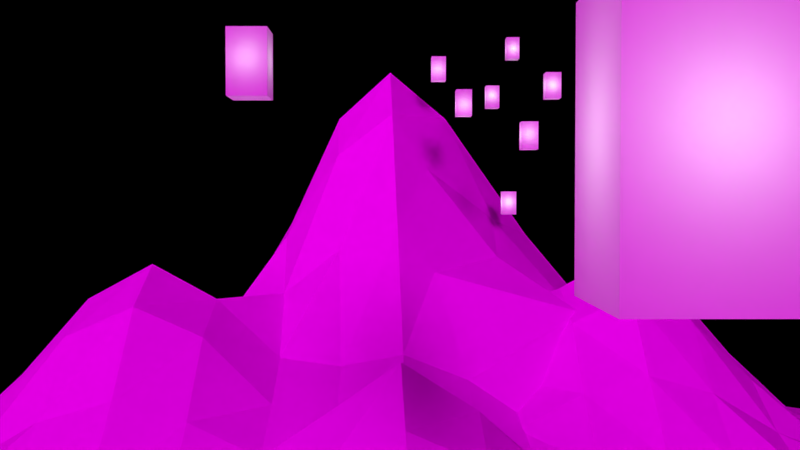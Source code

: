 # Source: hill_lantern.blend  (saved by Blender 2.79.0; exported with 4.5.12 LTS)
import bpy
from mathutils import Matrix  # noqa: F401  (used for matrix-valued properties, if any)

bpy.ops.wm.read_factory_settings(use_empty=True)
scene = bpy.context.scene
scene.name = 'Scene'

# ---- collections
col_collection_1 = bpy.data.collections.new('Collection 1'); scene.collection.children.link(col_collection_1)

# ---- images (referenced by path relative to the original .blend; pixels are not part of the script)
import os
ASSET_DIR = os.environ.get("B2B_ASSET_DIR", "")  # directory of the original .blend (textures are referenced by path, not embedded)
HERE = os.path.dirname(os.path.abspath(__file__))  # packed textures are extracted next to this script under _unpacked/

def load_image(name, relpath, width, height, colorspace="sRGB"):
    """Load a texture the original file referenced (path relative to the .blend, or extracted next to this script)."""
    p = next((c for c in (os.path.join(HERE, relpath), os.path.join(ASSET_DIR, relpath)) if relpath and os.path.exists(c)), "")
    if p:
        img = bpy.data.images.load(p, check_existing=True)
        img.name = name
    else:  # same state as the original file: an image datablock whose file is absent (Cycles renders it pink)
        img = bpy.data.images.new(name, width, height)
        img.source = "FILE"
        img.filepath = "//" + (relpath or name)
    img.colorspace_settings.name = colorspace
    return img
img_g = load_image('g', '', 1024, 1024, 'sRGB')
img_unnamed_jpg = load_image('unnamed.jpg', 'unnamed.jpg', 1024, 1024, 'Non-Color')

# ---- materials (node trees are filled in below, after node groups)
mat_material_002 = bpy.data.materials.new('Material.002')
mat_material_002.alpha_threshold = 0.0
mat_material_002.roughness = 0.5
mat_material_001 = bpy.data.materials.new('Material.001')
mat_material_001.alpha_threshold = 0.0
mat_material_001.roughness = 0.5

# ---- material node trees
mat_material_002.use_nodes = True; mat_material_002.node_tree.nodes.clear()
_N = mat_material_002.node_tree.nodes; _L = mat_material_002.node_tree.links
n0 = _N.new('ShaderNodeOutputMaterial'); n0.name = 'Material Output'; n0.location = (447, 299)
n1 = _N.new('ShaderNodeMixShader'); n1.name = 'Mix Shader'; n1.location = (249, 320)
n2 = _N.new('ShaderNodeTexImage'); n2.name = 'Image Texture'; n2.location = (-168, 370)
n2.width = 140
n2.image = img_g
n3 = _N.new('ShaderNodeBsdfDiffuse'); n3.name = 'Diffuse BSDF'; n3.location = (47, 308)
n4 = _N.new('ShaderNodeBsdfTranslucent'); n4.name = 'Translucent BSDF'; n4.location = (25, 113)
_L.new(n1.outputs[0], n0.inputs[0])
_L.new(n3.outputs[0], n1.inputs[1])
_L.new(n2.outputs[0], n3.inputs[0])
_L.new(n4.outputs[0], n1.inputs[2])
n0.is_active_output = True
mat_material_001.use_nodes = True; mat_material_001.node_tree.nodes.clear()
_N = mat_material_001.node_tree.nodes; _L = mat_material_001.node_tree.links
n0 = _N.new('ShaderNodeOutputMaterial'); n0.name = 'Material Output'; n0.location = (300, 300)
n1 = _N.new('ShaderNodeTexImage'); n1.name = 'Image Texture'; n1.location = (-132, 313)
n1.width = 140
n1.image = img_g
n2 = _N.new('ShaderNodeBsdfDiffuse'); n2.name = 'Diffuse BSDF'; n2.location = (70, 312)
_L.new(n2.outputs[0], n0.inputs[0])
_L.new(n1.outputs[0], n2.inputs[0])
n0.is_active_output = True

# ---- world
world_world = bpy.data.worlds.new('World'); scene.world = world_world
world_world.use_nodes = True; world_world.node_tree.nodes.clear()
_N = world_world.node_tree.nodes; _L = world_world.node_tree.links
n0 = _N.new('ShaderNodeOutputWorld'); n0.name = 'World Output'; n0.location = (300, 300)
n1 = _N.new('ShaderNodeBackground'); n1.name = 'Background'; n1.location = (10, 300)
n2 = _N.new('ShaderNodeTexImage'); n2.name = 'Image Texture'; n2.location = (-180, 300)
n2.width = 140
n2.image = img_unnamed_jpg
n2.interpolation = 'Closest'
n2.extension = 'CLIP'
n3 = _N.new('ShaderNodeTexCoord'); n3.name = 'Texture Coordinate'; n3.location = (-370, 300)
_L.new(n1.outputs[0], n0.inputs[0])
_L.new(n2.outputs[0], n1.inputs[0])
_L.new(n3.outputs[1], n2.inputs[0])
n0.is_active_output = True
world_world.color = (0.0006654, 0.001972, 0.01885)
world_world.use_sun_shadow = False
world_world.sun_shadow_jitter_overblur = 0.0
world_world.cycles.sampling_method = 'MANUAL'

# ---- cameras
cam_camera_001 = bpy.data.cameras.new('Camera.001')
cam_camera_001.clip_end = 100.0
cam_camera_001.lens = 35.0
cam_camera_001.sensor_width = 32.0
cam_camera_001.sensor_height = 18.0
cam_camera_001.display_size = 2.0
cam_camera_001.dof.focus_distance = 0.0

# ---- lights
light_point_001 = bpy.data.lights.new('Point.001', 'POINT')
light_point_001.transmission_factor = 0.0
light_point_001.energy = 400.0
light_point_001.shadow_buffer_clip_start = 0.5
light_point_001.shadow_soft_size = 0.1
light_point_001.shadow_maximum_resolution = 0.006
light_point_001.use_absolute_resolution = True
light_point_015 = bpy.data.lights.new('Point.015', 'POINT')
light_point_015.transmission_factor = 0.0
light_point_015.energy = 30.0
light_point_015.shadow_buffer_clip_start = 0.5
light_point_015.shadow_soft_size = 0.1
light_point_015.shadow_maximum_resolution = 0.006
light_point_015.use_absolute_resolution = True
light_point_014 = bpy.data.lights.new('Point.014', 'POINT')
light_point_014.transmission_factor = 0.0
light_point_014.energy = 30.0
light_point_014.shadow_buffer_clip_start = 0.5
light_point_014.shadow_soft_size = 0.1
light_point_014.shadow_maximum_resolution = 0.006
light_point_014.use_absolute_resolution = True
light_point_013 = bpy.data.lights.new('Point.013', 'POINT')
light_point_013.transmission_factor = 0.0
light_point_013.energy = 30.0
light_point_013.shadow_buffer_clip_start = 0.5
light_point_013.shadow_soft_size = 0.1
light_point_013.shadow_maximum_resolution = 0.006
light_point_013.use_absolute_resolution = True
light_point_012 = bpy.data.lights.new('Point.012', 'POINT')
light_point_012.transmission_factor = 0.0
light_point_012.energy = 30.0
light_point_012.shadow_buffer_clip_start = 0.5
light_point_012.shadow_soft_size = 0.1
light_point_012.shadow_maximum_resolution = 0.006
light_point_012.use_absolute_resolution = True
light_point_011 = bpy.data.lights.new('Point.011', 'POINT')
light_point_011.transmission_factor = 0.0
light_point_011.energy = 30.0
light_point_011.shadow_buffer_clip_start = 0.5
light_point_011.shadow_soft_size = 0.1
light_point_011.shadow_maximum_resolution = 0.006
light_point_011.use_absolute_resolution = True
light_point_009 = bpy.data.lights.new('Point.009', 'POINT')
light_point_009.transmission_factor = 0.0
light_point_009.energy = 30.0
light_point_009.shadow_buffer_clip_start = 0.5
light_point_009.shadow_soft_size = 0.1
light_point_009.shadow_maximum_resolution = 0.006
light_point_009.use_absolute_resolution = True
light_point_008 = bpy.data.lights.new('Point.008', 'POINT')
light_point_008.transmission_factor = 0.0
light_point_008.energy = 30.0
light_point_008.shadow_buffer_clip_start = 0.5
light_point_008.shadow_soft_size = 0.1
light_point_008.shadow_maximum_resolution = 0.006
light_point_008.use_absolute_resolution = True
light_sun_003 = bpy.data.lights.new('Sun.003', 'SUN')
light_sun_003.transmission_factor = 0.0
light_sun_003.angle = 0.1993
light_sun_003.energy = 1.0
light_sun_003.shadow_buffer_clip_start = 0.5
light_sun_003.shadow_soft_size = 0.1
light_sun_003.shadow_cascade_max_distance = 1000.0
light_point = bpy.data.lights.new('Point', 'POINT')
light_point.transmission_factor = 0.0
light_point.energy = 100.0
light_point.shadow_buffer_clip_start = 0.5
light_point.shadow_soft_size = 0.1
light_point.shadow_maximum_resolution = 0.006
light_point.use_absolute_resolution = True

# ---- meshes
me_cube_000 = bpy.data.meshes.new('Cube.000')
me_cube_000.from_pydata([(-1.88, -2.01, -3.48), (-1.88, -2.01, 3.219), (-1.88, 2.01, -3.48), (-1.88, 2.01, 3.219), (2.141, -2.01, -3.48), (2.141, -2.01, 3.219), (2.141, 2.01, -3.48), (2.141, 2.01, 3.219)], [], [(0, 1, 3, 2), (2, 3, 7, 6), (6, 7, 5, 4), (4, 5, 1, 0), (2, 6, 4, 0), (7, 3, 1, 5)])
_uv = me_cube_000.uv_layers.new(name='UVMap')
_uv.uv.foreach_set('vector', [0.2068, 0.5, 0.2068, 0.2068, 0.4023, 0.2068, 0.4023, 0.5, 0.4023, 0.5, 0.4023, 0.7932, 0.2068, 0.7932, 0.2068, 0.5, 0.7932, 0.2068, 0.7932, 0.5, 0.5977, 0.5, 0.5977, 0.2068, 0.4023, 0.5, 0.4023, 0.2068, 0.5977, 0.2068, 0.5977, 0.5, 0.4023, 0.5, 0.5977, 0.5, 0.5977, 0.676, 0.4023, 0.676, 0.7932, 0.676, 0.5977, 0.676, 0.5977, 0.5, 0.7932, 0.5])
me_cube_000.materials.append(mat_material_002)
me_cube_000.use_remesh_preserve_volume = False
me_cube_000.use_remesh_preserve_attributes = False
me_cube_000.use_mirror_vertex_groups = False
me_cube_000.update()
me_cube_009 = bpy.data.meshes.new('Cube.009')
me_cube_009.from_pydata([(-1.88, -2.01, -3.48), (-1.88, -2.01, 3.219), (-1.88, 2.01, -3.48), (-1.88, 2.01, 3.219), (2.141, -2.01, -3.48), (2.141, -2.01, 3.219), (2.141, 2.01, -3.48), (2.141, 2.01, 3.219)], [], [(0, 1, 3, 2), (2, 3, 7, 6), (6, 7, 5, 4), (4, 5, 1, 0), (2, 6, 4, 0), (7, 3, 1, 5)])
_uv = me_cube_009.uv_layers.new(name='UVMap')
_uv.uv.foreach_set('vector', [0.2068, 0.5, 0.2068, 0.2068, 0.4023, 0.2068, 0.4023, 0.5, 0.4023, 0.5, 0.4023, 0.7932, 0.2068, 0.7932, 0.2068, 0.5, 0.7932, 0.2068, 0.7932, 0.5, 0.5977, 0.5, 0.5977, 0.2068, 0.4023, 0.5, 0.4023, 0.2068, 0.5977, 0.2068, 0.5977, 0.5, 0.4023, 0.5, 0.5977, 0.5, 0.5977, 0.676, 0.4023, 0.676, 0.7932, 0.676, 0.5977, 0.676, 0.5977, 0.5, 0.7932, 0.5])
me_cube_009.materials.append(mat_material_002)
me_cube_009.use_remesh_preserve_volume = False
me_cube_009.use_remesh_preserve_attributes = False
me_cube_009.use_mirror_vertex_groups = False
me_cube_009.update()
me_cube_008 = bpy.data.meshes.new('Cube.008')
me_cube_008.from_pydata([(-1.88, -2.01, -3.48), (-1.88, -2.01, 3.219), (-1.88, 2.01, -3.48), (-1.88, 2.01, 3.219), (2.141, -2.01, -3.48), (2.141, -2.01, 3.219), (2.141, 2.01, -3.48), (2.141, 2.01, 3.219)], [], [(0, 1, 3, 2), (2, 3, 7, 6), (6, 7, 5, 4), (4, 5, 1, 0), (2, 6, 4, 0), (7, 3, 1, 5)])
_uv = me_cube_008.uv_layers.new(name='UVMap')
_uv.uv.foreach_set('vector', [0.2068, 0.5, 0.2068, 0.2068, 0.4023, 0.2068, 0.4023, 0.5, 0.4023, 0.5, 0.4023, 0.7932, 0.2068, 0.7932, 0.2068, 0.5, 0.7932, 0.2068, 0.7932, 0.5, 0.5977, 0.5, 0.5977, 0.2068, 0.4023, 0.5, 0.4023, 0.2068, 0.5977, 0.2068, 0.5977, 0.5, 0.4023, 0.5, 0.5977, 0.5, 0.5977, 0.676, 0.4023, 0.676, 0.7932, 0.676, 0.5977, 0.676, 0.5977, 0.5, 0.7932, 0.5])
me_cube_008.materials.append(mat_material_002)
me_cube_008.use_remesh_preserve_volume = False
me_cube_008.use_remesh_preserve_attributes = False
me_cube_008.use_mirror_vertex_groups = False
me_cube_008.update()
me_cube_007 = bpy.data.meshes.new('Cube.007')
me_cube_007.from_pydata([(-1.88, -2.01, -3.48), (-1.88, -2.01, 3.219), (-1.88, 2.01, -3.48), (-1.88, 2.01, 3.219), (2.141, -2.01, -3.48), (2.141, -2.01, 3.219), (2.141, 2.01, -3.48), (2.141, 2.01, 3.219)], [], [(0, 1, 3, 2), (2, 3, 7, 6), (6, 7, 5, 4), (4, 5, 1, 0), (2, 6, 4, 0), (7, 3, 1, 5)])
_uv = me_cube_007.uv_layers.new(name='UVMap')
_uv.uv.foreach_set('vector', [0.2068, 0.5, 0.2068, 0.2068, 0.4023, 0.2068, 0.4023, 0.5, 0.4023, 0.5, 0.4023, 0.7932, 0.2068, 0.7932, 0.2068, 0.5, 0.7932, 0.2068, 0.7932, 0.5, 0.5977, 0.5, 0.5977, 0.2068, 0.4023, 0.5, 0.4023, 0.2068, 0.5977, 0.2068, 0.5977, 0.5, 0.4023, 0.5, 0.5977, 0.5, 0.5977, 0.676, 0.4023, 0.676, 0.7932, 0.676, 0.5977, 0.676, 0.5977, 0.5, 0.7932, 0.5])
me_cube_007.materials.append(mat_material_002)
me_cube_007.use_remesh_preserve_volume = False
me_cube_007.use_remesh_preserve_attributes = False
me_cube_007.use_mirror_vertex_groups = False
me_cube_007.update()
me_cube_005 = bpy.data.meshes.new('Cube.005')
me_cube_005.from_pydata([(-1.88, -2.01, -3.48), (-1.88, -2.01, 3.219), (-1.88, 2.01, -3.48), (-1.88, 2.01, 3.219), (2.141, -2.01, -3.48), (2.141, -2.01, 3.219), (2.141, 2.01, -3.48), (2.141, 2.01, 3.219)], [], [(0, 1, 3, 2), (2, 3, 7, 6), (6, 7, 5, 4), (4, 5, 1, 0), (2, 6, 4, 0), (7, 3, 1, 5)])
_uv = me_cube_005.uv_layers.new(name='UVMap')
_uv.uv.foreach_set('vector', [0.2068, 0.5, 0.2068, 0.2068, 0.4023, 0.2068, 0.4023, 0.5, 0.4023, 0.5, 0.4023, 0.7932, 0.2068, 0.7932, 0.2068, 0.5, 0.7932, 0.2068, 0.7932, 0.5, 0.5977, 0.5, 0.5977, 0.2068, 0.4023, 0.5, 0.4023, 0.2068, 0.5977, 0.2068, 0.5977, 0.5, 0.4023, 0.5, 0.5977, 0.5, 0.5977, 0.676, 0.4023, 0.676, 0.7932, 0.676, 0.5977, 0.676, 0.5977, 0.5, 0.7932, 0.5])
me_cube_005.materials.append(mat_material_002)
me_cube_005.use_remesh_preserve_volume = False
me_cube_005.use_remesh_preserve_attributes = False
me_cube_005.use_mirror_vertex_groups = False
me_cube_005.update()
me_cube_004 = bpy.data.meshes.new('Cube.004')
me_cube_004.from_pydata([(-1.88, -2.01, -3.48), (-1.88, -2.01, 3.219), (-1.88, 2.01, -3.48), (-1.88, 2.01, 3.219), (2.141, -2.01, -3.48), (2.141, -2.01, 3.219), (2.141, 2.01, -3.48), (2.141, 2.01, 3.219)], [], [(0, 1, 3, 2), (2, 3, 7, 6), (6, 7, 5, 4), (4, 5, 1, 0), (2, 6, 4, 0), (7, 3, 1, 5)])
_uv = me_cube_004.uv_layers.new(name='UVMap')
_uv.uv.foreach_set('vector', [0.2068, 0.5, 0.2068, 0.2068, 0.4023, 0.2068, 0.4023, 0.5, 0.4023, 0.5, 0.4023, 0.7932, 0.2068, 0.7932, 0.2068, 0.5, 0.7932, 0.2068, 0.7932, 0.5, 0.5977, 0.5, 0.5977, 0.2068, 0.4023, 0.5, 0.4023, 0.2068, 0.5977, 0.2068, 0.5977, 0.5, 0.4023, 0.5, 0.5977, 0.5, 0.5977, 0.676, 0.4023, 0.676, 0.7932, 0.676, 0.5977, 0.676, 0.5977, 0.5, 0.7932, 0.5])
me_cube_004.materials.append(mat_material_002)
me_cube_004.use_remesh_preserve_volume = False
me_cube_004.use_remesh_preserve_attributes = False
me_cube_004.use_mirror_vertex_groups = False
me_cube_004.update()
me_cube_003 = bpy.data.meshes.new('Cube.003')
me_cube_003.from_pydata([(-1.88, -2.01, -3.48), (-1.88, -2.01, 3.219), (-1.88, 2.01, -3.48), (-1.88, 2.01, 3.219), (2.141, -2.01, -3.48), (2.141, -2.01, 3.219), (2.141, 2.01, -3.48), (2.141, 2.01, 3.219)], [], [(0, 1, 3, 2), (2, 3, 7, 6), (6, 7, 5, 4), (4, 5, 1, 0), (2, 6, 4, 0), (7, 3, 1, 5)])
_uv = me_cube_003.uv_layers.new(name='UVMap')
_uv.uv.foreach_set('vector', [0.2068, 0.5, 0.2068, 0.2068, 0.4023, 0.2068, 0.4023, 0.5, 0.4023, 0.5, 0.4023, 0.7932, 0.2068, 0.7932, 0.2068, 0.5, 0.7932, 0.2068, 0.7932, 0.5, 0.5977, 0.5, 0.5977, 0.2068, 0.4023, 0.5, 0.4023, 0.2068, 0.5977, 0.2068, 0.5977, 0.5, 0.4023, 0.5, 0.5977, 0.5, 0.5977, 0.676, 0.4023, 0.676, 0.7932, 0.676, 0.5977, 0.676, 0.5977, 0.5, 0.7932, 0.5])
me_cube_003.materials.append(mat_material_002)
me_cube_003.use_remesh_preserve_volume = False
me_cube_003.use_remesh_preserve_attributes = False
me_cube_003.use_mirror_vertex_groups = False
me_cube_003.update()
me_cube_002 = bpy.data.meshes.new('Cube.002')
me_cube_002.from_pydata([(-1.88, -2.01, -3.48), (-1.88, -2.01, 3.219), (-1.88, 2.01, -3.48), (-1.88, 2.01, 3.219), (2.141, -2.01, -3.48), (2.141, -2.01, 3.219), (2.141, 2.01, -3.48), (2.141, 2.01, 3.219)], [], [(0, 1, 3, 2), (2, 3, 7, 6), (6, 7, 5, 4), (4, 5, 1, 0), (2, 6, 4, 0), (7, 3, 1, 5)])
_uv = me_cube_002.uv_layers.new(name='UVMap')
_uv.uv.foreach_set('vector', [0.2068, 0.5, 0.2068, 0.2068, 0.4023, 0.2068, 0.4023, 0.5, 0.4023, 0.5, 0.4023, 0.7932, 0.2068, 0.7932, 0.2068, 0.5, 0.7932, 0.2068, 0.7932, 0.5, 0.5977, 0.5, 0.5977, 0.2068, 0.4023, 0.5, 0.4023, 0.2068, 0.5977, 0.2068, 0.5977, 0.5, 0.4023, 0.5, 0.5977, 0.5, 0.5977, 0.676, 0.4023, 0.676, 0.7932, 0.676, 0.5977, 0.676, 0.5977, 0.5, 0.7932, 0.5])
me_cube_002.materials.append(mat_material_002)
me_cube_002.use_remesh_preserve_volume = False
me_cube_002.use_remesh_preserve_attributes = False
me_cube_002.use_mirror_vertex_groups = False
me_cube_002.update()
me_cube_001 = bpy.data.meshes.new('Cube.001')
me_cube_001.from_pydata([(-1.88, -2.01, -3.48), (-1.88, -2.01, 3.219), (-1.88, 2.01, -3.48), (-1.88, 2.01, 3.219), (2.141, -2.01, -3.48), (2.141, -2.01, 3.219), (2.141, 2.01, -3.48), (2.141, 2.01, 3.219)], [], [(0, 1, 3, 2), (2, 3, 7, 6), (6, 7, 5, 4), (4, 5, 1, 0), (2, 6, 4, 0), (7, 3, 1, 5)])
_uv = me_cube_001.uv_layers.new(name='UVMap')
_uv.uv.foreach_set('vector', [0.2068, 0.5, 0.2068, 0.2068, 0.4023, 0.2068, 0.4023, 0.5, 0.4023, 0.5, 0.4023, 0.7932, 0.2068, 0.7932, 0.2068, 0.5, 0.7932, 0.2068, 0.7932, 0.5, 0.5977, 0.5, 0.5977, 0.2068, 0.4023, 0.5, 0.4023, 0.2068, 0.5977, 0.2068, 0.5977, 0.5, 0.4023, 0.5, 0.5977, 0.5, 0.5977, 0.676, 0.4023, 0.676, 0.7932, 0.676, 0.5977, 0.676, 0.5977, 0.5, 0.7932, 0.5])
me_cube_001.materials.append(mat_material_002)
me_cube_001.use_remesh_preserve_volume = False
me_cube_001.use_remesh_preserve_attributes = False
me_cube_001.use_mirror_vertex_groups = False
me_cube_001.update()
me_plane = bpy.data.meshes.new('Plane')
me_plane.from_pydata([(-1.0, -1.0, 0.0), (1.0, -1.0, 0.0), (-1.0, 1.0, 0.0), (1.079, 1.0, 0.5944), (-1.0, 0.8182, 0.0), (-1.0, 0.6364, 0.0), (-1.0, 0.4545, 0.0), (-1.003, 0.2641, 0.002848), (-1.0, 0.09091, 0.0), (-1.0, -0.09091, 0.0), (-1.003, -0.2744, 0.005506), (-1.0, -0.4545, 0.0), (-1.0, -0.6364, 0.0), (-1.0, -0.8182, 0.0), (-0.8182, -1.0, 0.0), (-0.6364, -1.0, 0.0), (-0.4545, -1.0, 0.0), (-0.2727, -1.0, 0.0), (-0.09091, -1.0, 0.0), (0.09091, -1.0, 0.0), (0.2727, -1.0, 0.0), (0.4545, -1.0, 0.0), (0.6364, -1.0, 0.0), (0.8182, -1.0, 0.0), (1.0, -0.8182, 0.0), (1.0, -0.6364, 0.0), (1.0, -0.4545, 0.0), (1.005, -0.2759, 0.01659), (0.998, -0.09091, 0.0279), (0.9995, 0.09091, 0.006385), (0.9964, 0.2727, 0.08097), (1.161, 0.4545, 0.3798), (0.9312, 0.6364, 0.5366), (0.9405, 0.8182, 0.6517), (0.7794, 1.0, 0.8646), (0.5916, 1.0, 0.9992), (0.4158, 1.0, 0.8646), (0.2483, 1.0, 0.5443), (0.08192, 1.0, 0.2004), (-0.09117, 1.0, 0.005759), (-0.2727, 1.0, 0.0), (-0.4545, 1.0, 0.0), (-0.6364, 1.0, 0.0), (-0.8182, 1.0, 0.0), (-0.8182, -0.8182, 0.0), (-0.8182, -0.6364, 0.0), (-0.8182, -0.4545, 0.0), (-0.8182, -0.2727, 0.0), (-0.8182, -0.09091, 0.0), (-0.8182, 0.09091, 0.0), (-0.8182, 0.2727, 0.0), (-0.8182, 0.4545, 0.0), (-0.8182, 0.6364, 0.0), (-0.8182, 0.8182, 0.0), (-0.6364, -0.8182, 0.0), (-0.6364, -0.6364, 0.0), (-0.6364, -0.4545, 0.0), (-0.6364, -0.2727, 0.0), (-0.6364, -0.09091, 0.0002613), (-0.6362, 0.09091, 0.0265), (-0.636, 0.2727, 0.04543), (-0.6362, 0.4545, 0.0265), (-0.6364, 0.6364, 0.0002613), (-0.6364, 0.8182, 0.0), (-0.4545, -0.8182, 0.0), (-0.4545, -0.6364, 0.0), (-0.4545, -0.4545, 0.0), (-0.4545, -0.2727, 0.0002613), (-0.454, -0.09091, 0.06991), (-0.4532, 0.09091, 0.1803), (-0.4528, 0.2727, 0.2312), (-0.4532, 0.4545, 0.1803), (-0.454, 0.6364, 0.06991), (-0.4545, 0.8182, 0.0002613), (-0.2727, -0.8182, 0.0), (-0.2727, -0.6364, 0.0), (-0.2727, -0.4545, 0.0), (-0.2725, -0.2727, 0.0265), (-0.2714, -0.09091, 0.1803), (-0.27, 0.09091, 0.3592), (-0.2694, 0.2727, 0.44), (-0.27, 0.4545, 0.3592), (-0.2714, 0.6364, 0.1803), (-0.2725, 0.8182, 0.0265), (-0.09091, -0.8182, 0.0), (-0.09091, -0.6364, 0.0), (-0.09091, -0.4545, 0.0), (-0.09057, -0.2727, 0.04543), (-0.08917, -0.09091, 0.2312), (-0.0876, 0.09091, 0.44), (-0.08686, 0.2727, 0.5391), (-0.0876, 0.4545, 0.44), (-0.08917, 0.6364, 0.2312), (-0.09127, 0.8182, 0.06101), (0.09091, -0.8182, 0.0), (0.09091, -0.6364, 0.0), (0.09091, -0.4545, 0.0), (0.09111, -0.2727, 0.0265), (0.09226, -0.09091, 0.1803), (0.09361, 0.09091, 0.3592), (0.09422, 0.2727, 0.44), (0.09328, 0.4545, 0.3665), (0.08524, 0.6364, 0.3371), (0.07977, 0.8182, 0.2793), (0.2727, -0.8182, 0.0), (0.2727, -0.6364, 0.0), (0.2727, -0.4545, 0.0), (0.2723, -0.2727, 0.006647), (0.2716, -0.09091, 0.0939), (0.2741, 0.09091, 0.1803), (0.2727, 0.2727, 0.2716), (0.2626, 0.4545, 0.4366), (0.2494, 0.6364, 0.602), (0.2441, 0.8182, 0.6398), (0.4545, -0.8182, 0.0), (0.4545, -0.6364, 0.0), (0.4541, -0.4545, 0.006385), (0.4458, -0.2727, 0.1243), (0.4399, -0.09091, 0.2069), (0.446, 0.09091, 0.1509), (0.4457, 0.2727, 0.2476), (0.4304, 0.4545, 0.5691), (0.4158, 0.6364, 0.8649), (0.4097, 0.8182, 0.9992), (0.6364, -0.8182, 0.0), (0.6364, -0.6364, 0.0), (0.6344, -0.4545, 0.02787), (0.6218, -0.2727, 0.2066), (0.6133, -0.09091, 0.3262), (0.6216, 0.09091, 0.2103), (0.6231, 0.2727, 0.2802), (0.6077, 0.4545, 0.6395), (0.5916, 0.6364, 0.9992), (0.5844, 0.8182, 1.158), (0.8182, -0.8182, 0.0), (0.8182, -0.6364, 0.0), (0.8177, -0.4545, 0.006385), (0.8094, -0.2727, 0.1243), (0.8036, -0.09091, 0.2066), (0.8092, 0.09091, 0.1276), (0.8087, 0.2727, 0.207), (0.72, 0.4545, 0.4994), (0.7056, 0.6364, 0.8197), (0.7734, 0.8182, 0.9992), (1.357, 0.6336, 0.1624), (1.35, 0.815, 0.164), (0.9997, 0.2621, -0.005231), (1.431, 0.9973, 0.1752), (1.435, 0.453, 0.1862), (2.581, -0.3235, -0.00143), (0.5813, -0.3235, -0.00143), (0.7631, -0.3235, -0.00143), (0.945, -0.3235, -0.00143), (1.127, -0.3235, -0.00143), (1.309, -0.3235, -0.00143), (1.49, -0.3235, -0.00143), (1.672, -0.3235, -0.00143), (1.854, -0.3235, -0.00143), (2.036, -0.3235, -0.00143), (2.218, -0.3235, -0.00143), (2.4, -0.3235, -0.00143), (2.581, -0.1417, -0.00143), (2.581, 0.04012, -0.00143), (2.581, 0.2219, -0.00143), (2.581, 0.4038, -0.00143), (2.581, 0.5856, -0.00143), (2.581, 0.7674, -0.00143), (0.5813, 0.7584, 0.199), (0.5813, 0.5853, 0.004329), (0.5813, 0.4038, -0.00143), (0.5813, 0.2219, -0.00143), (0.5813, 0.04012, -0.00143), (0.5813, -0.1417, -0.00143), (2.4, -0.1417, -0.00143), (2.218, -0.1417, -0.00143), (2.036, -0.1417, -0.00143), (1.854, -0.1417, -0.00143), (1.672, -0.1417, -0.00143), (1.49, -0.1417, -0.00143), (1.309, -0.1417, -0.00143), (1.127, -0.1417, -0.00143), (0.945, -0.1417, -0.00143), (0.7631, -0.1417, -0.00143), (2.4, 0.04012, -0.00143), (2.218, 0.04012, -0.00143), (2.036, 0.04012, -0.00143), (1.854, 0.04012, -0.00143), (1.672, 0.04013, -0.001169), (1.49, 0.04032, 0.02507), (1.309, 0.04047, 0.044), (1.127, 0.04032, 0.02507), (0.945, 0.04013, -0.001169), (0.7631, 0.04012, -0.00143), (2.4, 0.2219, -0.00143), (2.218, 0.2219, -0.00143), (2.036, 0.2219, -0.00143), (1.854, 0.2219, -0.001169), (1.672, 0.2225, 0.06848), (1.49, 0.2233, 0.1789), (1.309, 0.2237, 0.2297), (1.127, 0.2233, 0.1789), (0.9396, 0.2171, 0.07993), (0.7631, 0.2219, -0.001169), (2.4, 0.4038, -0.00143), (2.218, 0.4038, -0.00143), (2.036, 0.4038, -0.00143), (1.854, 0.404, 0.02507), (1.672, 0.4051, 0.1789), (1.49, 0.4065, 0.3578), (1.309, 0.4071, 0.4386), (1.132, 0.412, 0.3496), (0.945, 0.4051, 0.1789), (0.7631, 0.404, 0.02507), (2.4, 0.5856, -0.00143), (2.218, 0.5856, -0.00143), (2.036, 0.5856, -0.00143), (1.854, 0.5859, 0.044), (1.672, 0.5873, 0.2297), (1.49, 0.5889, 0.4386), (1.309, 0.5896, 0.5377), (1.127, 0.5889, 0.438), (0.945, 0.5873, 0.2297), (0.7631, 0.5852, 0.05958), (2.4, 0.7674, -0.00143), (2.218, 0.7674, -0.00143), (2.036, 0.7674, -0.00143), (1.854, 0.7676, 0.02507), (1.672, 0.7688, 0.1789), (1.49, 0.7701, 0.3578), (1.309, 0.7707, 0.4386), (1.127, 0.7698, 0.3651), (0.945, 0.7617, 0.3356), (0.7631, 0.7563, 0.2779)], [], [(143, 33, 3, 34), (4, 53, 43, 2), (53, 63, 42, 43), (63, 73, 41, 42), (73, 83, 40, 41), (83, 93, 39, 40), (93, 103, 38, 39), (103, 113, 37, 38), (113, 123, 36, 37), (123, 133, 35, 36), (133, 143, 34, 35), (0, 14, 44, 13), (13, 44, 45, 12), (12, 45, 46, 11), (11, 46, 47, 10), (10, 47, 48, 9), (9, 48, 49, 8), (8, 49, 50, 7), (7, 50, 51, 6), (6, 51, 52, 5), (5, 52, 53, 4), (14, 15, 54, 44), (44, 54, 55, 45), (45, 55, 56, 46), (46, 56, 57, 47), (47, 57, 58, 48), (48, 58, 59, 49), (49, 59, 60, 50), (50, 60, 61, 51), (51, 61, 62, 52), (52, 62, 63, 53), (15, 16, 64, 54), (54, 64, 65, 55), (55, 65, 66, 56), (56, 66, 67, 57), (57, 67, 68, 58), (58, 68, 69, 59), (59, 69, 70, 60), (60, 70, 71, 61), (61, 71, 72, 62), (62, 72, 73, 63), (16, 17, 74, 64), (64, 74, 75, 65), (65, 75, 76, 66), (66, 76, 77, 67), (67, 77, 78, 68), (68, 78, 79, 69), (69, 79, 80, 70), (70, 80, 81, 71), (71, 81, 82, 72), (72, 82, 83, 73), (17, 18, 84, 74), (74, 84, 85, 75), (75, 85, 86, 76), (76, 86, 87, 77), (77, 87, 88, 78), (78, 88, 89, 79), (79, 89, 90, 80), (80, 90, 91, 81), (81, 91, 92, 82), (82, 92, 93, 83), (18, 19, 94, 84), (84, 94, 95, 85), (85, 95, 96, 86), (86, 96, 97, 87), (87, 97, 98, 88), (88, 98, 99, 89), (89, 99, 100, 90), (90, 100, 101, 91), (91, 101, 102, 92), (92, 102, 103, 93), (19, 20, 104, 94), (94, 104, 105, 95), (95, 105, 106, 96), (96, 106, 107, 97), (97, 107, 108, 98), (98, 108, 109, 99), (99, 109, 110, 100), (100, 110, 111, 101), (101, 111, 112, 102), (102, 112, 113, 103), (20, 21, 114, 104), (104, 114, 115, 105), (105, 115, 116, 106), (106, 116, 117, 107), (107, 117, 118, 108), (108, 118, 119, 109), (109, 119, 120, 110), (110, 120, 121, 111), (111, 121, 122, 112), (112, 122, 123, 113), (21, 22, 124, 114), (114, 124, 125, 115), (115, 125, 126, 116), (116, 126, 127, 117), (117, 127, 128, 118), (118, 128, 129, 119), (119, 129, 130, 120), (120, 130, 131, 121), (121, 131, 132, 122), (122, 132, 133, 123), (22, 23, 134, 124), (124, 134, 135, 125), (125, 135, 136, 126), (126, 136, 137, 127), (127, 137, 138, 128), (128, 138, 139, 129), (129, 139, 140, 130), (130, 140, 141, 131), (131, 141, 142, 132), (132, 142, 143, 133), (23, 1, 24, 134), (134, 24, 25, 135), (135, 25, 26, 136), (136, 26, 27, 137), (137, 27, 28, 138), (138, 28, 29, 139), (139, 29, 30, 140), (140, 30, 31, 141), (141, 31, 32, 142), (142, 32, 33, 143), (3, 33, 145, 147), (33, 32, 144, 145), (31, 30, 146, 148), (32, 31, 148, 144), (151, 182, 172, 150), (182, 192, 171, 172), (192, 202, 170, 171), (202, 212, 169, 170), (212, 222, 168, 169), (222, 232, 167, 168), (149, 161, 173, 160), (160, 173, 174, 159), (159, 174, 175, 158), (158, 175, 176, 157), (157, 176, 177, 156), (156, 177, 178, 155), (155, 178, 179, 154), (154, 179, 180, 153), (153, 180, 181, 152), (152, 181, 182, 151), (161, 162, 183, 173), (173, 183, 184, 174), (174, 184, 185, 175), (175, 185, 186, 176), (176, 186, 187, 177), (177, 187, 188, 178), (178, 188, 189, 179), (179, 189, 190, 180), (180, 190, 191, 181), (181, 191, 192, 182), (162, 163, 193, 183), (183, 193, 194, 184), (184, 194, 195, 185), (185, 195, 196, 186), (186, 196, 197, 187), (187, 197, 198, 188), (188, 198, 199, 189), (189, 199, 200, 190), (190, 200, 201, 191), (191, 201, 202, 192), (163, 164, 203, 193), (193, 203, 204, 194), (194, 204, 205, 195), (195, 205, 206, 196), (196, 206, 207, 197), (197, 207, 208, 198), (198, 208, 209, 199), (199, 209, 210, 200), (200, 210, 211, 201), (201, 211, 212, 202), (164, 165, 213, 203), (203, 213, 214, 204), (204, 214, 215, 205), (205, 215, 216, 206), (206, 216, 217, 207), (207, 217, 218, 208), (208, 218, 219, 209), (209, 219, 220, 210), (210, 220, 221, 211), (211, 221, 222, 212), (165, 166, 223, 213), (213, 223, 224, 214), (214, 224, 225, 215), (215, 225, 226, 216), (216, 226, 227, 217), (217, 227, 228, 218), (218, 228, 229, 219), (219, 229, 230, 220), (220, 230, 231, 221), (221, 231, 232, 222)])
_uv = me_plane.uv_layers.new(name='UVMap')
_uv.uv.foreach_set('vector', [0.7513, 0.7598, 0.8398, 0.7139, 0.885, 0.7509, 0.7896, 0.7988, 0.1294, 0.6362, 0.1807, 0.6504, 0.166, 0.7016, 0.115, 0.6872, 0.1807, 0.6504, 0.2326, 0.6653, 0.2169, 0.7167, 0.166, 0.7016, 0.2326, 0.6653, 0.2845, 0.6817, 0.2676, 0.7327, 0.2169, 0.7167, 0.2845, 0.6817, 0.3361, 0.6998, 0.3173, 0.7499, 0.2676, 0.7327, 0.3361, 0.6998, 0.3859, 0.718, 0.3661, 0.7684, 0.3173, 0.7499, 0.3859, 0.718, 0.4687, 0.7236, 0.4415, 0.7786, 0.3661, 0.7684, 0.4687, 0.7236, 0.5893, 0.7475, 0.5547, 0.7966, 0.4415, 0.7786, 0.5893, 0.7475, 0.6828, 0.7683, 0.657, 0.8162, 0.5547, 0.7966, 0.6828, 0.7683, 0.7165, 0.7664, 0.7231, 0.8165, 0.657, 0.8162, 0.7165, 0.7664, 0.7513, 0.7598, 0.7896, 0.7988, 0.7231, 0.8165, 0.1987, 0.1061, 0.253, 0.1088, 0.2503, 0.1631, 0.1961, 0.1603, 0.1961, 0.1603, 0.2503, 0.1631, 0.2475, 0.2176, 0.1932, 0.2145, 0.1932, 0.2145, 0.2475, 0.2176, 0.2443, 0.2722, 0.19, 0.2685, 0.19, 0.2685, 0.2443, 0.2722, 0.2404, 0.327, 0.1861, 0.3224, 0.1861, 0.3224, 0.2404, 0.327, 0.2353, 0.3818, 0.1811, 0.3759, 0.1811, 0.3759, 0.2353, 0.3818, 0.2285, 0.4368, 0.1746, 0.429, 0.1746, 0.429, 0.2285, 0.4368, 0.2195, 0.4913, 0.1662, 0.4815, 0.1662, 0.4815, 0.2195, 0.4913, 0.2083, 0.5452, 0.1556, 0.5334, 0.1556, 0.5334, 0.2083, 0.5452, 0.195, 0.5982, 0.1431, 0.5849, 0.1431, 0.5849, 0.195, 0.5982, 0.1807, 0.6504, 0.1294, 0.6362, 0.253, 0.1088, 0.3071, 0.1114, 0.3048, 0.1657, 0.2503, 0.1631, 0.2503, 0.1631, 0.3048, 0.1657, 0.3023, 0.2204, 0.2475, 0.2176, 0.2475, 0.2176, 0.3023, 0.2204, 0.2994, 0.2756, 0.2443, 0.2722, 0.2443, 0.2722, 0.2994, 0.2756, 0.2958, 0.3314, 0.2404, 0.327, 0.2404, 0.327, 0.2958, 0.3314, 0.291, 0.3877, 0.2353, 0.3818, 0.2353, 0.3818, 0.291, 0.3877, 0.2849, 0.445, 0.2285, 0.4368, 0.2285, 0.4368, 0.2849, 0.445, 0.2762, 0.5019, 0.2195, 0.4913, 0.2195, 0.4913, 0.2762, 0.5019, 0.2634, 0.5578, 0.2083, 0.5452, 0.2083, 0.5452, 0.2634, 0.5578, 0.2482, 0.6126, 0.195, 0.5982, 0.195, 0.5982, 0.2482, 0.6126, 0.2326, 0.6653, 0.1807, 0.6504, 0.3071, 0.1114, 0.3612, 0.1136, 0.3593, 0.1679, 0.3048, 0.1657, 0.3048, 0.1657, 0.3593, 0.1679, 0.3574, 0.2228, 0.3023, 0.2204, 0.3023, 0.2204, 0.3574, 0.2228, 0.3552, 0.2786, 0.2994, 0.2756, 0.2994, 0.2756, 0.3552, 0.2786, 0.3524, 0.3353, 0.2958, 0.3314, 0.2958, 0.3314, 0.3524, 0.3353, 0.3516, 0.3966, 0.291, 0.3877, 0.291, 0.3877, 0.3516, 0.3966, 0.3564, 0.4616, 0.2849, 0.445, 0.2849, 0.445, 0.3564, 0.4616, 0.3541, 0.5169, 0.2762, 0.5019, 0.2762, 0.5019, 0.3541, 0.5169, 0.3357, 0.5691, 0.2634, 0.5578, 0.2634, 0.5578, 0.3357, 0.5691, 0.3065, 0.6267, 0.2482, 0.6126, 0.2482, 0.6126, 0.3065, 0.6267, 0.2845, 0.6817, 0.2326, 0.6653, 0.3612, 0.1136, 0.4151, 0.1153, 0.4139, 0.1695, 0.3593, 0.1679, 0.3593, 0.1679, 0.4139, 0.1695, 0.4128, 0.2245, 0.3574, 0.2228, 0.3574, 0.2228, 0.4128, 0.2245, 0.4116, 0.2805, 0.3552, 0.2786, 0.3552, 0.2786, 0.4116, 0.2805, 0.4105, 0.3384, 0.3524, 0.3353, 0.3524, 0.3353, 0.4105, 0.3384, 0.4154, 0.412, 0.3516, 0.3966, 0.3516, 0.3966, 0.4154, 0.412, 0.4239, 0.4819, 0.3564, 0.4616, 0.3564, 0.4616, 0.4239, 0.4819, 0.4253, 0.5302, 0.3541, 0.5169, 0.3541, 0.5169, 0.4253, 0.5302, 0.4072, 0.576, 0.3357, 0.5691, 0.3357, 0.5691, 0.4072, 0.576, 0.3704, 0.6377, 0.3065, 0.6267, 0.3065, 0.6267, 0.3704, 0.6377, 0.3361, 0.6998, 0.2845, 0.6817, 0.4151, 0.1153, 0.4688, 0.1162, 0.4684, 0.1702, 0.4139, 0.1695, 0.4139, 0.1695, 0.4684, 0.1702, 0.4681, 0.2251, 0.4128, 0.2245, 0.4128, 0.2245, 0.4681, 0.2251, 0.468, 0.281, 0.4116, 0.2805, 0.4116, 0.2805, 0.468, 0.281, 0.4687, 0.3395, 0.4105, 0.3384, 0.4105, 0.3384, 0.4687, 0.3395, 0.471, 0.4192, 0.4154, 0.412, 0.4154, 0.412, 0.471, 0.4192, 0.4718, 0.4927, 0.4239, 0.4819, 0.4239, 0.4819, 0.4718, 0.4927, 0.4686, 0.5367, 0.4253, 0.5302, 0.4253, 0.5302, 0.4686, 0.5367, 0.46, 0.5842, 0.4072, 0.576, 0.4072, 0.576, 0.46, 0.5842, 0.4251, 0.6565, 0.3704, 0.6377, 0.3704, 0.6377, 0.4251, 0.6565, 0.3859, 0.718, 0.3361, 0.6998, 0.4688, 0.1162, 0.5224, 0.1163, 0.5227, 0.1702, 0.4684, 0.1702, 0.4684, 0.1702, 0.5227, 0.1702, 0.5232, 0.2249, 0.4681, 0.2251, 0.4681, 0.2251, 0.5232, 0.2249, 0.524, 0.2801, 0.468, 0.281, 0.468, 0.281, 0.524, 0.2801, 0.5257, 0.3366, 0.4687, 0.3395, 0.4687, 0.3395, 0.5257, 0.3366, 0.5262, 0.4094, 0.471, 0.4192, 0.471, 0.4192, 0.5262, 0.4094, 0.522, 0.4833, 0.4718, 0.4927, 0.4718, 0.4927, 0.522, 0.4833, 0.5214, 0.5421, 0.4686, 0.5367, 0.4686, 0.5367, 0.5214, 0.5421, 0.5136, 0.6031, 0.46, 0.5842, 0.46, 0.5842, 0.5136, 0.6031, 0.4935, 0.6637, 0.4251, 0.6565, 0.4251, 0.6565, 0.4935, 0.6637, 0.4687, 0.7236, 0.3859, 0.718, 0.5224, 0.1163, 0.5759, 0.1156, 0.577, 0.1694, 0.5227, 0.1702, 0.5227, 0.1702, 0.577, 0.1694, 0.5781, 0.2239, 0.5232, 0.2249, 0.5232, 0.2249, 0.5781, 0.2239, 0.5793, 0.2786, 0.524, 0.2801, 0.524, 0.2801, 0.5793, 0.2786, 0.5802, 0.3323, 0.5257, 0.3366, 0.5257, 0.3366, 0.5802, 0.3323, 0.5841, 0.3925, 0.5262, 0.4094, 0.5262, 0.4094, 0.5841, 0.3925, 0.5924, 0.455, 0.522, 0.4833, 0.522, 0.4833, 0.5924, 0.455, 0.5938, 0.5195, 0.5214, 0.5421, 0.5214, 0.5421, 0.5938, 0.5195, 0.5814, 0.6077, 0.5136, 0.6031, 0.5136, 0.6031, 0.5814, 0.6077, 0.596, 0.693, 0.4935, 0.6637, 0.4935, 0.6637, 0.596, 0.693, 0.5893, 0.7475, 0.4687, 0.7236, 0.5759, 0.1156, 0.6294, 0.1142, 0.6311, 0.168, 0.577, 0.1694, 0.577, 0.1694, 0.6311, 0.168, 0.633, 0.2226, 0.5781, 0.2239, 0.5781, 0.2239, 0.633, 0.2226, 0.6347, 0.278, 0.5793, 0.2786, 0.5793, 0.2786, 0.6347, 0.278, 0.6398, 0.3422, 0.5802, 0.3323, 0.5802, 0.3323, 0.6398, 0.3422, 0.6437, 0.3993, 0.5841, 0.3925, 0.5841, 0.3925, 0.6437, 0.3993, 0.6452, 0.4538, 0.5924, 0.455, 0.5924, 0.455, 0.6452, 0.4538, 0.6477, 0.5159, 0.5938, 0.5195, 0.5938, 0.5195, 0.6477, 0.5159, 0.6513, 0.6347, 0.5814, 0.6077, 0.5814, 0.6077, 0.6513, 0.6347, 0.6718, 0.7233, 0.596, 0.693, 0.596, 0.693, 0.6718, 0.7233, 0.6828, 0.7683, 0.5893, 0.7475, 0.6294, 0.1142, 0.6828, 0.112, 0.6852, 0.1658, 0.6311, 0.168, 0.6311, 0.168, 0.6852, 0.1658, 0.6879, 0.2202, 0.633, 0.2226, 0.633, 0.2226, 0.6879, 0.2202, 0.6904, 0.2762, 0.6347, 0.278, 0.6347, 0.278, 0.6904, 0.2762, 0.6917, 0.3487, 0.6398, 0.3422, 0.6398, 0.3422, 0.6917, 0.3487, 0.6945, 0.3965, 0.6437, 0.3993, 0.6437, 0.3993, 0.6945, 0.3965, 0.7026, 0.4534, 0.6452, 0.4538, 0.6452, 0.4538, 0.7026, 0.4534, 0.7071, 0.5186, 0.6477, 0.5159, 0.6477, 0.5159, 0.7071, 0.5186, 0.7059, 0.645, 0.6513, 0.6347, 0.6513, 0.6347, 0.7059, 0.645, 0.713, 0.7345, 0.6718, 0.7233, 0.6718, 0.7233, 0.713, 0.7345, 0.7165, 0.7664, 0.6828, 0.7683, 0.6828, 0.112, 0.7362, 0.1093, 0.7392, 0.1628, 0.6852, 0.1658, 0.6852, 0.1658, 0.7392, 0.1628, 0.7425, 0.2168, 0.6879, 0.2202, 0.6879, 0.2202, 0.7425, 0.2168, 0.7467, 0.2717, 0.6904, 0.2762, 0.6904, 0.2762, 0.7467, 0.2717, 0.7447, 0.3349, 0.6917, 0.3487, 0.6917, 0.3487, 0.7447, 0.3349, 0.7443, 0.389, 0.6945, 0.3965, 0.6945, 0.3965, 0.7443, 0.389, 0.7674, 0.4408, 0.7026, 0.4534, 0.7026, 0.4534, 0.7674, 0.4408, 0.7718, 0.5036, 0.7071, 0.5186, 0.7071, 0.5186, 0.7718, 0.5036, 0.7599, 0.6215, 0.7059, 0.645, 0.7059, 0.645, 0.7599, 0.6215, 0.7517, 0.7135, 0.713, 0.7345, 0.713, 0.7345, 0.7517, 0.7135, 0.7513, 0.7598, 0.7165, 0.7664, 0.7362, 0.1093, 0.7895, 0.1061, 0.7927, 0.1594, 0.7392, 0.1628, 0.7392, 0.1628, 0.7927, 0.1594, 0.7965, 0.2128, 0.7425, 0.2168, 0.7425, 0.2168, 0.7965, 0.2128, 0.8009, 0.2664, 0.7467, 0.2717, 0.7467, 0.2717, 0.8009, 0.2664, 0.8066, 0.3191, 0.7447, 0.3349, 0.7447, 0.3349, 0.8066, 0.3191, 0.8157, 0.3717, 0.7443, 0.389, 0.7443, 0.389, 0.8157, 0.3717, 0.8332, 0.4222, 0.7674, 0.4408, 0.7674, 0.4408, 0.8332, 0.4222, 0.8378, 0.4798, 0.7718, 0.5036, 0.7718, 0.5036, 0.8378, 0.4798, 0.8297, 0.5676, 0.7599, 0.6215, 0.7599, 0.6215, 0.8297, 0.5676, 0.8276, 0.6551, 0.7517, 0.7135, 0.7517, 0.7135, 0.8276, 0.6551, 0.8398, 0.7139, 0.7513, 0.7598, 0.885, 0.7509, 0.8398, 0.7139, 0.8398, 0.7139, 0.885, 0.7509, 0.8398, 0.7139, 0.8276, 0.6551, 0.8276, 0.6551, 0.8398, 0.7139, 0.8297, 0.5676, 0.8378, 0.4798, 0.8378, 0.4798, 0.8297, 0.5676, 0.8276, 0.6551, 0.8297, 0.5676, 0.8297, 0.5676, 0.8276, 0.6551, 0.1294, 0.6362, 0.1807, 0.6504, 0.166, 0.7016, 0.115, 0.6872, 0.1807, 0.6504, 0.2326, 0.6653, 0.2169, 0.7167, 0.166, 0.7016, 0.2326, 0.6653, 0.2845, 0.6817, 0.2676, 0.7327, 0.2169, 0.7167, 0.2845, 0.6817, 0.3361, 0.6998, 0.3173, 0.7499, 0.2676, 0.7327, 0.3361, 0.6998, 0.3859, 0.718, 0.3661, 0.7684, 0.3173, 0.7499, 0.3859, 0.718, 0.4687, 0.7236, 0.4415, 0.7786, 0.3661, 0.7684, 0.1987, 0.1061, 0.253, 0.1088, 0.2503, 0.1631, 0.1961, 0.1603, 0.1961, 0.1603, 0.2503, 0.1631, 0.2475, 0.2176, 0.1932, 0.2145, 0.1932, 0.2145, 0.2475, 0.2176, 0.2443, 0.2722, 0.19, 0.2685, 0.19, 0.2685, 0.2443, 0.2722, 0.2404, 0.327, 0.1861, 0.3224, 0.1861, 0.3224, 0.2404, 0.327, 0.2353, 0.3818, 0.1811, 0.3759, 0.1811, 0.3759, 0.2353, 0.3818, 0.2285, 0.4368, 0.1746, 0.429, 0.1746, 0.429, 0.2285, 0.4368, 0.2195, 0.4913, 0.1662, 0.4815, 0.1662, 0.4815, 0.2195, 0.4913, 0.2083, 0.5452, 0.1556, 0.5334, 0.1556, 0.5334, 0.2083, 0.5452, 0.195, 0.5982, 0.1431, 0.5849, 0.1431, 0.5849, 0.195, 0.5982, 0.1807, 0.6504, 0.1294, 0.6362, 0.253, 0.1088, 0.3071, 0.1114, 0.3048, 0.1657, 0.2503, 0.1631, 0.2503, 0.1631, 0.3048, 0.1657, 0.3023, 0.2204, 0.2475, 0.2176, 0.2475, 0.2176, 0.3023, 0.2204, 0.2994, 0.2756, 0.2443, 0.2722, 0.2443, 0.2722, 0.2994, 0.2756, 0.2958, 0.3314, 0.2404, 0.327, 0.2404, 0.327, 0.2958, 0.3314, 0.291, 0.3877, 0.2353, 0.3818, 0.2353, 0.3818, 0.291, 0.3877, 0.2849, 0.445, 0.2285, 0.4368, 0.2285, 0.4368, 0.2849, 0.445, 0.2762, 0.5019, 0.2195, 0.4913, 0.2195, 0.4913, 0.2762, 0.5019, 0.2634, 0.5578, 0.2083, 0.5452, 0.2083, 0.5452, 0.2634, 0.5578, 0.2482, 0.6126, 0.195, 0.5982, 0.195, 0.5982, 0.2482, 0.6126, 0.2326, 0.6653, 0.1807, 0.6504, 0.3071, 0.1114, 0.3612, 0.1136, 0.3593, 0.1679, 0.3048, 0.1657, 0.3048, 0.1657, 0.3593, 0.1679, 0.3574, 0.2228, 0.3023, 0.2204, 0.3023, 0.2204, 0.3574, 0.2228, 0.3552, 0.2786, 0.2994, 0.2756, 0.2994, 0.2756, 0.3552, 0.2786, 0.3524, 0.3353, 0.2958, 0.3314, 0.2958, 0.3314, 0.3524, 0.3353, 0.3516, 0.3966, 0.291, 0.3877, 0.291, 0.3877, 0.3516, 0.3966, 0.3564, 0.4616, 0.2849, 0.445, 0.2849, 0.445, 0.3564, 0.4616, 0.3541, 0.5169, 0.2762, 0.5019, 0.2762, 0.5019, 0.3541, 0.5169, 0.3357, 0.5691, 0.2634, 0.5578, 0.2634, 0.5578, 0.3357, 0.5691, 0.3065, 0.6267, 0.2482, 0.6126, 0.2482, 0.6126, 0.3065, 0.6267, 0.2845, 0.6817, 0.2326, 0.6653, 0.3612, 0.1136, 0.4151, 0.1153, 0.4139, 0.1695, 0.3593, 0.1679, 0.3593, 0.1679, 0.4139, 0.1695, 0.4128, 0.2245, 0.3574, 0.2228, 0.3574, 0.2228, 0.4128, 0.2245, 0.4116, 0.2805, 0.3552, 0.2786, 0.3552, 0.2786, 0.4116, 0.2805, 0.4105, 0.3384, 0.3524, 0.3353, 0.3524, 0.3353, 0.4105, 0.3384, 0.4154, 0.412, 0.3516, 0.3966, 0.3516, 0.3966, 0.4154, 0.412, 0.4239, 0.4819, 0.3564, 0.4616, 0.3564, 0.4616, 0.4239, 0.4819, 0.4253, 0.5302, 0.3541, 0.5169, 0.3541, 0.5169, 0.4253, 0.5302, 0.4072, 0.576, 0.3357, 0.5691, 0.3357, 0.5691, 0.4072, 0.576, 0.3704, 0.6377, 0.3065, 0.6267, 0.3065, 0.6267, 0.3704, 0.6377, 0.3361, 0.6998, 0.2845, 0.6817, 0.4151, 0.1153, 0.4688, 0.1162, 0.4684, 0.1702, 0.4139, 0.1695, 0.4139, 0.1695, 0.4684, 0.1702, 0.4681, 0.2251, 0.4128, 0.2245, 0.4128, 0.2245, 0.4681, 0.2251, 0.468, 0.281, 0.4116, 0.2805, 0.4116, 0.2805, 0.468, 0.281, 0.4687, 0.3395, 0.4105, 0.3384, 0.4105, 0.3384, 0.4687, 0.3395, 0.471, 0.4192, 0.4154, 0.412, 0.4154, 0.412, 0.471, 0.4192, 0.4718, 0.4927, 0.4239, 0.4819, 0.4239, 0.4819, 0.4718, 0.4927, 0.4686, 0.5367, 0.4253, 0.5302, 0.4253, 0.5302, 0.4686, 0.5367, 0.46, 0.5842, 0.4072, 0.576, 0.4072, 0.576, 0.46, 0.5842, 0.4251, 0.6565, 0.3704, 0.6377, 0.3704, 0.6377, 0.4251, 0.6565, 0.3859, 0.718, 0.3361, 0.6998, 0.4688, 0.1162, 0.5224, 0.1163, 0.5227, 0.1702, 0.4684, 0.1702, 0.4684, 0.1702, 0.5227, 0.1702, 0.5232, 0.2249, 0.4681, 0.2251, 0.4681, 0.2251, 0.5232, 0.2249, 0.524, 0.2801, 0.468, 0.281, 0.468, 0.281, 0.524, 0.2801, 0.5257, 0.3366, 0.4687, 0.3395, 0.4687, 0.3395, 0.5257, 0.3366, 0.5262, 0.4094, 0.471, 0.4192, 0.471, 0.4192, 0.5262, 0.4094, 0.522, 0.4833, 0.4718, 0.4927, 0.4718, 0.4927, 0.522, 0.4833, 0.5214, 0.5421, 0.4686, 0.5367, 0.4686, 0.5367, 0.5214, 0.5421, 0.5136, 0.6031, 0.46, 0.5842, 0.46, 0.5842, 0.5136, 0.6031, 0.4935, 0.6637, 0.4251, 0.6565, 0.4251, 0.6565, 0.4935, 0.6637, 0.4687, 0.7236, 0.3859, 0.718])
me_plane.materials.append(mat_material_001)
me_plane.use_remesh_preserve_volume = False
me_plane.use_remesh_preserve_attributes = False
me_plane.use_mirror_vertex_groups = False
me_plane.update()

# ---- objects
ob_point_008 = bpy.data.objects.new('Point.008', light_point_001)
ob_cube_005 = bpy.data.objects.new('Cube.005', me_cube_000)
ob_point_007 = bpy.data.objects.new('Point.007', light_point_015)
ob_point_006 = bpy.data.objects.new('Point.006', light_point_014)
ob_point_005 = bpy.data.objects.new('Point.005', light_point_013)
ob_point_004 = bpy.data.objects.new('Point.004', light_point_012)
ob_point_003 = bpy.data.objects.new('Point.003', light_point_011)
ob_point_002 = bpy.data.objects.new('Point.002', light_point_009)
ob_point_001 = bpy.data.objects.new('Point.001', light_point_008)
ob_cube_008 = bpy.data.objects.new('Cube.008', me_cube_009)
ob_cube_007 = bpy.data.objects.new('Cube.007', me_cube_008)
ob_cube_006 = bpy.data.objects.new('Cube.006', me_cube_007)
ob_cube_004 = bpy.data.objects.new('Cube.004', me_cube_005)
ob_cube_003 = bpy.data.objects.new('Cube.003', me_cube_004)
ob_cube_002 = bpy.data.objects.new('Cube.002', me_cube_003)
ob_cube_001 = bpy.data.objects.new('Cube.001', me_cube_002)
ob_sun = bpy.data.objects.new('Sun', light_sun_003)
ob_point = bpy.data.objects.new('Point', light_point)
ob_cube = bpy.data.objects.new('Cube', me_cube_001)
ob_camera = bpy.data.objects.new('Camera', cam_camera_001)
ob_plane = bpy.data.objects.new('Plane', me_plane)

# ---- transforms, parenting, visibility, modifiers, constraints
ob_point_008.location = (28.25, -40.3, 24.65)
ob_point_008.lineart.crease_threshold = 0.0
ob_cube_005.location = (27.98, -40.05, 24.32)
ob_cube_005.scale = (1.57, 1.57, 1.57)
ob_cube_005.lineart.crease_threshold = 0.0
ob_point_007.location = (31.73, 29.22, 39.08)
ob_point_007.lineart.crease_threshold = 0.0
ob_point_006.location = (28.97, 25.73, 33.52)
ob_point_006.lineart.crease_threshold = 0.0
ob_point_005.location = (22.86, 18.97, 35.26)
ob_point_005.lineart.crease_threshold = 0.0
ob_point_004.location = (33.0, 12.21, 32.86)
ob_point_004.lineart.crease_threshold = 0.0
ob_point_003.location = (30.17, 21.15, 22.18)
ob_point_003.lineart.crease_threshold = 0.0
ob_point_002.location = (24.83, 10.9, 30.9)
ob_point_002.lineart.crease_threshold = 0.0
ob_point_001.location = (29.95, 6.432, 27.96)
ob_point_001.lineart.crease_threshold = 0.0
ob_cube_008.location = (33.04, 12.32, 32.89)
ob_cube_008.scale = (0.35, 0.35, 0.35)
ob_cube_008.lineart.crease_threshold = 0.0
ob_cube_007.location = (29.99, 6.432, 27.87)
ob_cube_007.scale = (0.35, 0.35, 0.35)
ob_cube_007.lineart.crease_threshold = 0.0
ob_cube_006.location = (24.76, 10.9, 31.14)
ob_cube_006.scale = (0.35, 0.35, 0.35)
ob_cube_006.lineart.crease_threshold = 0.0
ob_cube_004.location = (29.01, 25.84, 33.43)
ob_cube_004.scale = (0.35, 0.35, 0.35)
ob_cube_004.lineart.crease_threshold = 0.0
ob_cube_003.location = (30.21, 21.26, 22.1)
ob_cube_003.scale = (0.35, 0.35, 0.35)
ob_cube_003.lineart.crease_threshold = 0.0
ob_cube_002.location = (22.9, 18.97, 35.4)
ob_cube_002.scale = (0.35, 0.35, 0.35)
ob_cube_002.lineart.crease_threshold = 0.0
ob_cube_001.location = (31.63, 29.33, 39.21)
ob_cube_001.scale = (0.35, 0.35, 0.35)
ob_cube_001.lineart.crease_threshold = 0.0
ob_sun.location = (37.99, -49.94, 35.64)
ob_sun.rotation_euler = (1.231, -0.03905, 0.2224)
ob_sun.lineart.crease_threshold = 0.0
ob_point.location = (7.273, 9.537e-07, 33.19)
ob_point.lineart.crease_threshold = 0.0
ob_cube.location = (7.205, 9.537e-07, 33.0)
ob_cube.scale = (0.7851, 0.7851, 0.7851)
ob_cube.lineart.crease_threshold = 0.0
ob_camera.location = (18.49, -68.43, 22.29)
ob_camera.rotation_euler = (1.543, -6.069e-07, -0.007229)
ob_camera.scale = (11.39, 11.39, 11.39)
ob_camera.lineart.crease_threshold = 0.0
ob_plane.location = (0.0, 0.0, 0.0)
ob_plane.scale = (31.04, 31.04, 31.04)
ob_plane.lineart.crease_threshold = 0.0

# ---- collection membership
col_collection_1.objects.link(ob_point_008)
col_collection_1.objects.link(ob_cube_005)
col_collection_1.objects.link(ob_point_007)
col_collection_1.objects.link(ob_point_006)
col_collection_1.objects.link(ob_point_005)
col_collection_1.objects.link(ob_point_004)
col_collection_1.objects.link(ob_point_003)
col_collection_1.objects.link(ob_point_002)
col_collection_1.objects.link(ob_point_001)
col_collection_1.objects.link(ob_cube_008)
col_collection_1.objects.link(ob_cube_007)
col_collection_1.objects.link(ob_cube_006)
col_collection_1.objects.link(ob_cube_004)
col_collection_1.objects.link(ob_cube_003)
col_collection_1.objects.link(ob_cube_002)
col_collection_1.objects.link(ob_cube_001)
col_collection_1.objects.link(ob_sun)
col_collection_1.objects.link(ob_point)
col_collection_1.objects.link(ob_cube)
col_collection_1.objects.link(ob_camera)
col_collection_1.objects.link(ob_plane)

# ---- scene / render settings (as saved in the file)
scene.camera = ob_camera
scene.frame_start = 1; scene.frame_end = 250; scene.frame_set(1)
scene.render.engine = 'CYCLES'
scene.render.resolution_percentage = 50
scene.render.dither_intensity = 0.0
scene.cycles.use_denoising = False
scene.cycles.samples = 128
scene.cycles.sampling_pattern = 'TABULATED_SOBOL'
scene.cycles.use_adaptive_sampling = False
scene.cycles.use_light_tree = False
scene.cycles.blur_glossy = 0.0
scene.cycles.sample_clamp_indirect = 0.0
scene.view_settings.view_transform = 'Standard'
bpy.context.view_layer.update()
